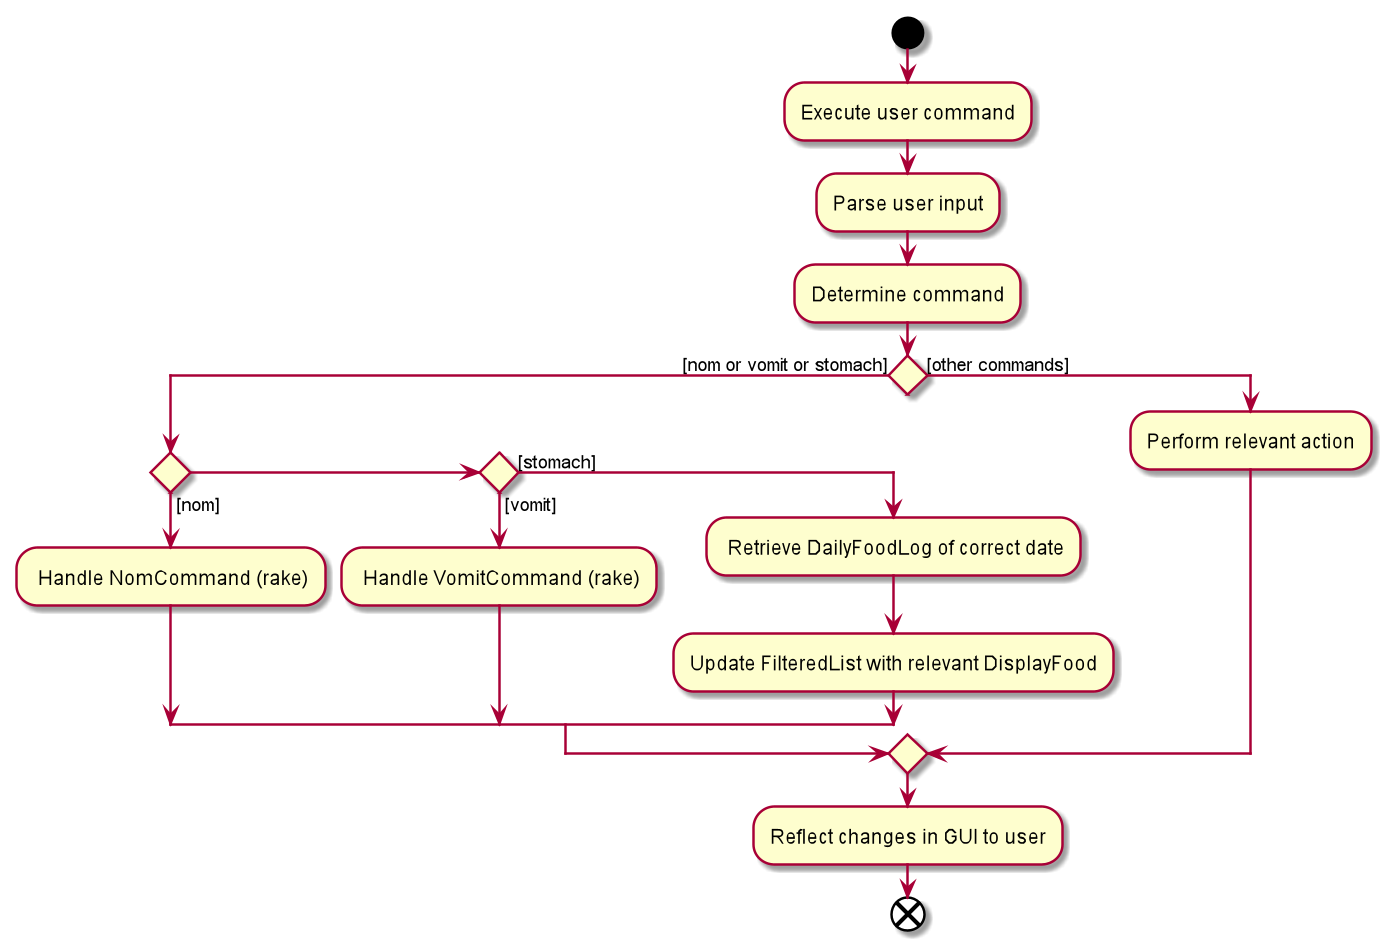

The diagram above was rendered by PlantUML. Its source (embedded in the PNG):
@startuml
start

:Execute user command;
:Parse user input;
:Determine command;

if() then ([nom or vomit or stomach])

if () then ([nom])
: Handle NomCommand (rake);
elseif () then ([vomit])
: Handle VomitCommand (rake);
else ([stomach])
: Retrieve DailyFoodLog of correct date;
:Update FilteredList with relevant DisplayFood;
endif

else([other commands])
:Perform relevant action;
endif

:Reflect changes in GUI to user;

end
@enduml